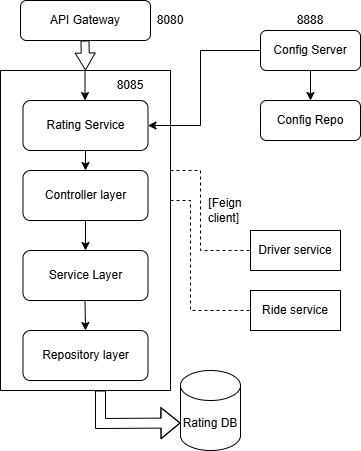

The diagram above was exported from draw.io. Its source (the exported page's mxGraphModel, read from the mxfile embedded in the PNG):
<mxGraphModel dx="778" dy="460" grid="1" gridSize="10" guides="1" tooltips="1" connect="1" arrows="1" fold="1" page="1" pageScale="1" pageWidth="850" pageHeight="1100" math="0" shadow="0">
  <root>
    <mxCell id="0" />
    <mxCell id="1" parent="0" />
    <mxCell id="SnbgPkUwkTnNAPVhV1G6-2" value="8080" style="text;html=1;align=center;verticalAlign=middle;whiteSpace=wrap;rounded=0;" vertex="1" parent="1">
      <mxGeometry x="380" y="35" width="60" height="30" as="geometry" />
    </mxCell>
    <mxCell id="SnbgPkUwkTnNAPVhV1G6-3" value="API Gateway" style="rounded=1;whiteSpace=wrap;html=1;" vertex="1" parent="1">
      <mxGeometry x="260" y="30" width="130" height="40" as="geometry" />
    </mxCell>
    <mxCell id="SnbgPkUwkTnNAPVhV1G6-26" value="" style="edgeStyle=orthogonalEdgeStyle;rounded=0;orthogonalLoop=1;jettySize=auto;html=1;" edge="1" parent="1" source="SnbgPkUwkTnNAPVhV1G6-5" target="SnbgPkUwkTnNAPVhV1G6-6">
      <mxGeometry relative="1" as="geometry" />
    </mxCell>
    <mxCell id="SnbgPkUwkTnNAPVhV1G6-5" value="Controller layer" style="rounded=1;whiteSpace=wrap;html=1;" vertex="1" parent="1">
      <mxGeometry x="262.5" y="200" width="125" height="50" as="geometry" />
    </mxCell>
    <mxCell id="SnbgPkUwkTnNAPVhV1G6-7" value="" style="swimlane;startSize=0;fillColor=light-dark(#000000,#181800);strokeColor=default;shadow=0;rounded=0;glass=0;swimlaneLine=1;gradientColor=none;swimlaneFillColor=none;gradientDirection=south;" vertex="1" parent="1">
      <mxGeometry x="240" y="100" width="170" height="320" as="geometry" />
    </mxCell>
    <mxCell id="SnbgPkUwkTnNAPVhV1G6-12" value="Repository layer" style="rounded=1;whiteSpace=wrap;html=1;" vertex="1" parent="SnbgPkUwkTnNAPVhV1G6-7">
      <mxGeometry x="22.5" y="260" width="125" height="50" as="geometry" />
    </mxCell>
    <mxCell id="SnbgPkUwkTnNAPVhV1G6-6" value="Service Layer" style="rounded=1;whiteSpace=wrap;html=1;" vertex="1" parent="SnbgPkUwkTnNAPVhV1G6-7">
      <mxGeometry x="22.5" y="180" width="125" height="50" as="geometry" />
    </mxCell>
    <mxCell id="SnbgPkUwkTnNAPVhV1G6-4" value="Rating Service" style="rounded=1;whiteSpace=wrap;html=1;" vertex="1" parent="SnbgPkUwkTnNAPVhV1G6-7">
      <mxGeometry x="22.5" y="30" width="125" height="50" as="geometry" />
    </mxCell>
    <mxCell id="SnbgPkUwkTnNAPVhV1G6-22" value="" style="edgeStyle=orthogonalEdgeStyle;rounded=0;orthogonalLoop=1;jettySize=auto;html=1;" edge="1" parent="SnbgPkUwkTnNAPVhV1G6-7" source="SnbgPkUwkTnNAPVhV1G6-4">
      <mxGeometry relative="1" as="geometry">
        <mxPoint x="85" y="100" as="targetPoint" />
      </mxGeometry>
    </mxCell>
    <mxCell id="SnbgPkUwkTnNAPVhV1G6-25" value="" style="endArrow=classic;html=1;rounded=0;" edge="1" parent="SnbgPkUwkTnNAPVhV1G6-7">
      <mxGeometry width="50" height="50" relative="1" as="geometry">
        <mxPoint x="84.5" as="sourcePoint" />
        <mxPoint x="84.5" y="30" as="targetPoint" />
      </mxGeometry>
    </mxCell>
    <mxCell id="SnbgPkUwkTnNAPVhV1G6-27" value="" style="edgeStyle=orthogonalEdgeStyle;rounded=0;orthogonalLoop=1;jettySize=auto;html=1;entryX=0.5;entryY=0;entryDx=0;entryDy=0;" edge="1" parent="SnbgPkUwkTnNAPVhV1G6-7" target="SnbgPkUwkTnNAPVhV1G6-12">
      <mxGeometry relative="1" as="geometry">
        <mxPoint x="84.5" y="230" as="sourcePoint" />
        <mxPoint x="85" y="250" as="targetPoint" />
      </mxGeometry>
    </mxCell>
    <mxCell id="SnbgPkUwkTnNAPVhV1G6-38" value="8085" style="text;html=1;align=center;verticalAlign=middle;whiteSpace=wrap;rounded=0;" vertex="1" parent="SnbgPkUwkTnNAPVhV1G6-7">
      <mxGeometry x="100" width="60" height="30" as="geometry" />
    </mxCell>
    <mxCell id="SnbgPkUwkTnNAPVhV1G6-9" value="" style="shape=flexArrow;endArrow=classic;html=1;rounded=0;width=8;endSize=5.32;endWidth=11;entryX=0.5;entryY=0;entryDx=0;entryDy=0;" edge="1" parent="1" target="SnbgPkUwkTnNAPVhV1G6-7">
      <mxGeometry width="50" height="50" relative="1" as="geometry">
        <mxPoint x="324.5" y="70" as="sourcePoint" />
        <mxPoint x="324.5" y="110" as="targetPoint" />
      </mxGeometry>
    </mxCell>
    <mxCell id="SnbgPkUwkTnNAPVhV1G6-28" value="Rating DB" style="shape=cylinder3;whiteSpace=wrap;html=1;boundedLbl=1;backgroundOutline=1;size=15;" vertex="1" parent="1">
      <mxGeometry x="420" y="400" width="60" height="80" as="geometry" />
    </mxCell>
    <mxCell id="SnbgPkUwkTnNAPVhV1G6-34" value="" style="shape=flexArrow;endArrow=classic;html=1;rounded=0;entryX=0;entryY=0;entryDx=0;entryDy=52.5;entryPerimeter=0;" edge="1" parent="1" target="SnbgPkUwkTnNAPVhV1G6-28">
      <mxGeometry width="50" height="50" relative="1" as="geometry">
        <mxPoint x="340" y="420" as="sourcePoint" />
        <mxPoint x="420" y="440" as="targetPoint" />
        <Array as="points">
          <mxPoint x="340" y="453" />
        </Array>
      </mxGeometry>
    </mxCell>
    <mxCell id="SnbgPkUwkTnNAPVhV1G6-35" value="Config Server" style="rounded=1;whiteSpace=wrap;html=1;" vertex="1" parent="1">
      <mxGeometry x="500" y="60" width="100" height="40" as="geometry" />
    </mxCell>
    <mxCell id="SnbgPkUwkTnNAPVhV1G6-36" value="Config Repo" style="rounded=1;whiteSpace=wrap;html=1;" vertex="1" parent="1">
      <mxGeometry x="500" y="130" width="100" height="40" as="geometry" />
    </mxCell>
    <mxCell id="SnbgPkUwkTnNAPVhV1G6-37" value="" style="endArrow=classic;html=1;rounded=0;entryX=1;entryY=0.5;entryDx=0;entryDy=0;exitX=0;exitY=0.5;exitDx=0;exitDy=0;" edge="1" parent="1" source="SnbgPkUwkTnNAPVhV1G6-35" target="SnbgPkUwkTnNAPVhV1G6-4">
      <mxGeometry width="50" height="50" relative="1" as="geometry">
        <mxPoint x="480" y="80" as="sourcePoint" />
        <mxPoint x="530" y="30" as="targetPoint" />
        <Array as="points">
          <mxPoint x="440" y="80" />
          <mxPoint x="440" y="155" />
        </Array>
      </mxGeometry>
    </mxCell>
    <mxCell id="SnbgPkUwkTnNAPVhV1G6-39" value="" style="endArrow=classic;html=1;rounded=0;entryX=0.5;entryY=0;entryDx=0;entryDy=0;" edge="1" parent="1" target="SnbgPkUwkTnNAPVhV1G6-36">
      <mxGeometry width="50" height="50" relative="1" as="geometry">
        <mxPoint x="550" y="100" as="sourcePoint" />
        <mxPoint x="600" y="50" as="targetPoint" />
      </mxGeometry>
    </mxCell>
    <mxCell id="Hvgr6Ps7orGngzZCjhl5-1" value="Driver service" style="rounded=0;whiteSpace=wrap;html=1;" vertex="1" parent="1">
      <mxGeometry x="490" y="260" width="90" height="40" as="geometry" />
    </mxCell>
    <mxCell id="Hvgr6Ps7orGngzZCjhl5-3" value="" style="endArrow=none;dashed=1;html=1;rounded=0;entryX=0;entryY=0.5;entryDx=0;entryDy=0;" edge="1" parent="1" target="Hvgr6Ps7orGngzZCjhl5-1">
      <mxGeometry width="50" height="50" relative="1" as="geometry">
        <mxPoint x="410" y="200" as="sourcePoint" />
        <mxPoint x="470" y="280" as="targetPoint" />
        <Array as="points">
          <mxPoint x="440" y="200" />
          <mxPoint x="440" y="280" />
        </Array>
      </mxGeometry>
    </mxCell>
    <mxCell id="Hvgr6Ps7orGngzZCjhl5-6" value="[Feign client]&amp;nbsp;" style="text;html=1;align=center;verticalAlign=middle;whiteSpace=wrap;rounded=0;" vertex="1" parent="1">
      <mxGeometry x="430" y="230" width="70" height="20" as="geometry" />
    </mxCell>
    <mxCell id="Hvgr6Ps7orGngzZCjhl5-7" value="Ride service" style="rounded=0;whiteSpace=wrap;html=1;" vertex="1" parent="1">
      <mxGeometry x="490" y="320" width="90" height="40" as="geometry" />
    </mxCell>
    <mxCell id="Hvgr6Ps7orGngzZCjhl5-8" value="" style="endArrow=none;dashed=1;html=1;rounded=0;entryX=0;entryY=0.5;entryDx=0;entryDy=0;" edge="1" parent="1" target="Hvgr6Ps7orGngzZCjhl5-7">
      <mxGeometry width="50" height="50" relative="1" as="geometry">
        <mxPoint x="410" y="230" as="sourcePoint" />
        <mxPoint x="460" y="180" as="targetPoint" />
        <Array as="points">
          <mxPoint x="430" y="230" />
          <mxPoint x="430" y="340" />
        </Array>
      </mxGeometry>
    </mxCell>
    <mxCell id="Hvgr6Ps7orGngzZCjhl5-9" value="8888" style="text;html=1;align=center;verticalAlign=middle;whiteSpace=wrap;rounded=0;" vertex="1" parent="1">
      <mxGeometry x="520" y="35" width="60" height="30" as="geometry" />
    </mxCell>
  </root>
</mxGraphModel>